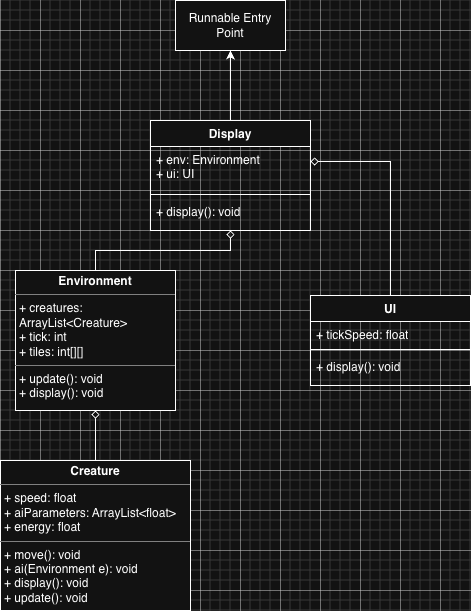

The diagram above was exported from draw.io. Its source (the exported page's mxGraphModel, read from the mxfile embedded in the PNG):
<mxGraphModel dx="1426" dy="680" grid="1" gridSize="10" guides="1" tooltips="1" connect="1" arrows="1" fold="1" page="1" pageScale="1" pageWidth="1600" pageHeight="1700" math="0" shadow="0">
  <root>
    <mxCell id="0" />
    <mxCell id="1" parent="0" />
    <mxCell id="pIJfosVu2E7inQYSACC4-1" parent="1" style="html=1;whiteSpace=wrap;" value="Runnable Entry Point" vertex="1">
      <mxGeometry height="50" width="110" x="615" y="50" as="geometry" />
    </mxCell>
    <mxCell id="pIJfosVu2E7inQYSACC4-16" edge="1" parent="1" source="pIJfosVu2E7inQYSACC4-2" style="edgeStyle=orthogonalEdgeStyle;rounded=0;orthogonalLoop=1;jettySize=auto;html=1;exitX=0.5;exitY=0;exitDx=0;exitDy=0;endArrow=diamond;endFill=0;" target="pIJfosVu2E7inQYSACC4-18">
      <mxGeometry relative="1" as="geometry">
        <mxPoint x="670" y="260" as="targetPoint" />
      </mxGeometry>
    </mxCell>
    <mxCell id="pIJfosVu2E7inQYSACC4-2" parent="1" style="verticalAlign=top;align=left;overflow=fill;html=1;whiteSpace=wrap;" value="&lt;p style=&quot;margin:0px;margin-top:4px;text-align:center;&quot;&gt;&lt;b&gt;Environment&lt;/b&gt;&lt;/p&gt;&lt;hr size=&quot;1&quot; style=&quot;border-style:solid;&quot;&gt;&lt;p style=&quot;margin:0px;margin-left:4px;&quot;&gt;+ creatures: ArrayList&amp;lt;Creature&amp;gt;&lt;/p&gt;&lt;p style=&quot;margin:0px;margin-left:4px;&quot;&gt;+ tick: int&lt;/p&gt;&lt;p style=&quot;margin:0px;margin-left:4px;&quot;&gt;+ tiles: int[][]&lt;/p&gt;&lt;hr size=&quot;1&quot; style=&quot;border-style:solid;&quot;&gt;&lt;p style=&quot;margin:0px;margin-left:4px;&quot;&gt;+ update(): void&lt;/p&gt;&lt;p style=&quot;margin:0px;margin-left:4px;&quot;&gt;+ display(): void&lt;/p&gt;" vertex="1">
      <mxGeometry height="140" width="160" x="455" y="320" as="geometry" />
    </mxCell>
    <mxCell id="pIJfosVu2E7inQYSACC4-17" edge="1" parent="1" source="pIJfosVu2E7inQYSACC4-3" style="edgeStyle=orthogonalEdgeStyle;rounded=0;orthogonalLoop=1;jettySize=auto;html=1;exitX=0.5;exitY=0;exitDx=0;exitDy=0;endArrow=diamond;endFill=0;" target="pIJfosVu2E7inQYSACC4-2">
      <mxGeometry relative="1" as="geometry" />
    </mxCell>
    <mxCell id="pIJfosVu2E7inQYSACC4-3" parent="1" style="verticalAlign=top;align=left;overflow=fill;html=1;whiteSpace=wrap;" value="&lt;p style=&quot;margin:0px;margin-top:4px;text-align:center;&quot;&gt;&lt;b&gt;Creature&lt;/b&gt;&lt;/p&gt;&lt;hr size=&quot;1&quot; style=&quot;border-style:solid;&quot;&gt;&lt;p style=&quot;margin:0px;margin-left:4px;&quot;&gt;+ speed: float&lt;/p&gt;&lt;p style=&quot;margin:0px;margin-left:4px;&quot;&gt;+ aiParameters: ArrayList&amp;lt;float&amp;gt;&lt;/p&gt;&lt;p style=&quot;margin:0px;margin-left:4px;&quot;&gt;+ energy: float&lt;/p&gt;&lt;hr size=&quot;1&quot; style=&quot;border-style:solid;&quot;&gt;&lt;p style=&quot;margin:0px;margin-left:4px;&quot;&gt;+ move(): void&lt;/p&gt;&lt;p style=&quot;margin:0px;margin-left:4px;&quot;&gt;+ ai(Environment e): void&lt;/p&gt;&lt;p style=&quot;margin:0px;margin-left:4px;&quot;&gt;+ display(): void&lt;br&gt;+ update(): void&lt;/p&gt;" vertex="1">
      <mxGeometry height="150" width="190" x="440" y="510" as="geometry" />
    </mxCell>
    <mxCell id="pIJfosVu2E7inQYSACC4-18" parent="1" style="swimlane;fontStyle=1;align=center;verticalAlign=top;childLayout=stackLayout;horizontal=1;startSize=26;horizontalStack=0;resizeParent=1;resizeParentMax=0;resizeLast=0;collapsible=1;marginBottom=0;whiteSpace=wrap;html=1;" value="Display" vertex="1">
      <mxGeometry height="110" width="160" x="590" y="170" as="geometry" />
    </mxCell>
    <mxCell id="pIJfosVu2E7inQYSACC4-19" parent="pIJfosVu2E7inQYSACC4-18" style="text;strokeColor=none;fillColor=none;align=left;verticalAlign=top;spacingLeft=4;spacingRight=4;overflow=hidden;rotatable=0;points=[[0,0.5],[1,0.5]];portConstraint=eastwest;whiteSpace=wrap;html=1;" value="+ env: Environment&lt;div&gt;+ ui: UI&lt;/div&gt;" vertex="1">
      <mxGeometry height="44" width="160" y="26" as="geometry" />
    </mxCell>
    <mxCell id="pIJfosVu2E7inQYSACC4-20" parent="pIJfosVu2E7inQYSACC4-18" style="line;strokeWidth=1;fillColor=none;align=left;verticalAlign=middle;spacingTop=-1;spacingLeft=3;spacingRight=3;rotatable=0;labelPosition=right;points=[];portConstraint=eastwest;strokeColor=inherit;" value="" vertex="1">
      <mxGeometry height="8" width="160" y="70" as="geometry" />
    </mxCell>
    <mxCell id="pIJfosVu2E7inQYSACC4-21" parent="pIJfosVu2E7inQYSACC4-18" style="text;strokeColor=none;fillColor=none;align=left;verticalAlign=top;spacingLeft=4;spacingRight=4;overflow=hidden;rotatable=0;points=[[0,0.5],[1,0.5]];portConstraint=eastwest;whiteSpace=wrap;html=1;" value="+ display(): void" vertex="1">
      <mxGeometry height="32" width="160" y="78" as="geometry" />
    </mxCell>
    <mxCell id="pIJfosVu2E7inQYSACC4-22" parent="1" style="swimlane;fontStyle=1;align=center;verticalAlign=top;childLayout=stackLayout;horizontal=1;startSize=26;horizontalStack=0;resizeParent=1;resizeParentMax=0;resizeLast=0;collapsible=1;marginBottom=0;whiteSpace=wrap;html=1;" value="UI" vertex="1">
      <mxGeometry height="90" width="160" x="750" y="345" as="geometry" />
    </mxCell>
    <mxCell id="pIJfosVu2E7inQYSACC4-23" parent="pIJfosVu2E7inQYSACC4-22" style="text;strokeColor=none;fillColor=none;align=left;verticalAlign=top;spacingLeft=4;spacingRight=4;overflow=hidden;rotatable=0;points=[[0,0.5],[1,0.5]];portConstraint=eastwest;whiteSpace=wrap;html=1;" value="+ tickSpeed: float" vertex="1">
      <mxGeometry height="24" width="160" y="26" as="geometry" />
    </mxCell>
    <mxCell id="pIJfosVu2E7inQYSACC4-24" parent="pIJfosVu2E7inQYSACC4-22" style="line;strokeWidth=1;fillColor=none;align=left;verticalAlign=middle;spacingTop=-1;spacingLeft=3;spacingRight=3;rotatable=0;labelPosition=right;points=[];portConstraint=eastwest;strokeColor=inherit;" value="" vertex="1">
      <mxGeometry height="8" width="160" y="50" as="geometry" />
    </mxCell>
    <mxCell id="pIJfosVu2E7inQYSACC4-25" parent="pIJfosVu2E7inQYSACC4-22" style="text;strokeColor=none;fillColor=none;align=left;verticalAlign=top;spacingLeft=4;spacingRight=4;overflow=hidden;rotatable=0;points=[[0,0.5],[1,0.5]];portConstraint=eastwest;whiteSpace=wrap;html=1;" value="+ display(): void" vertex="1">
      <mxGeometry height="32" width="160" y="58" as="geometry" />
    </mxCell>
    <mxCell id="pIJfosVu2E7inQYSACC4-26" edge="1" parent="1" source="pIJfosVu2E7inQYSACC4-22" style="edgeStyle=orthogonalEdgeStyle;rounded=0;orthogonalLoop=1;jettySize=auto;html=1;exitX=0.5;exitY=0;exitDx=0;exitDy=0;endArrow=diamond;endFill=0;entryX=1;entryY=0.341;entryDx=0;entryDy=0;entryPerimeter=0;" target="pIJfosVu2E7inQYSACC4-19">
      <mxGeometry relative="1" as="geometry">
        <mxPoint x="820" y="300" as="sourcePoint" />
        <mxPoint x="955" y="260" as="targetPoint" />
      </mxGeometry>
    </mxCell>
    <mxCell id="pIJfosVu2E7inQYSACC4-27" edge="1" parent="1" source="pIJfosVu2E7inQYSACC4-18" style="edgeStyle=orthogonalEdgeStyle;rounded=0;orthogonalLoop=1;jettySize=auto;html=1;exitX=0.5;exitY=0;exitDx=0;exitDy=0;endArrow=classic;endFill=1;entryX=0.5;entryY=1;entryDx=0;entryDy=0;" target="pIJfosVu2E7inQYSACC4-1">
      <mxGeometry relative="1" as="geometry">
        <mxPoint x="970" y="170" as="sourcePoint" />
        <mxPoint x="890" y="36" as="targetPoint" />
      </mxGeometry>
    </mxCell>
  </root>
</mxGraphModel>